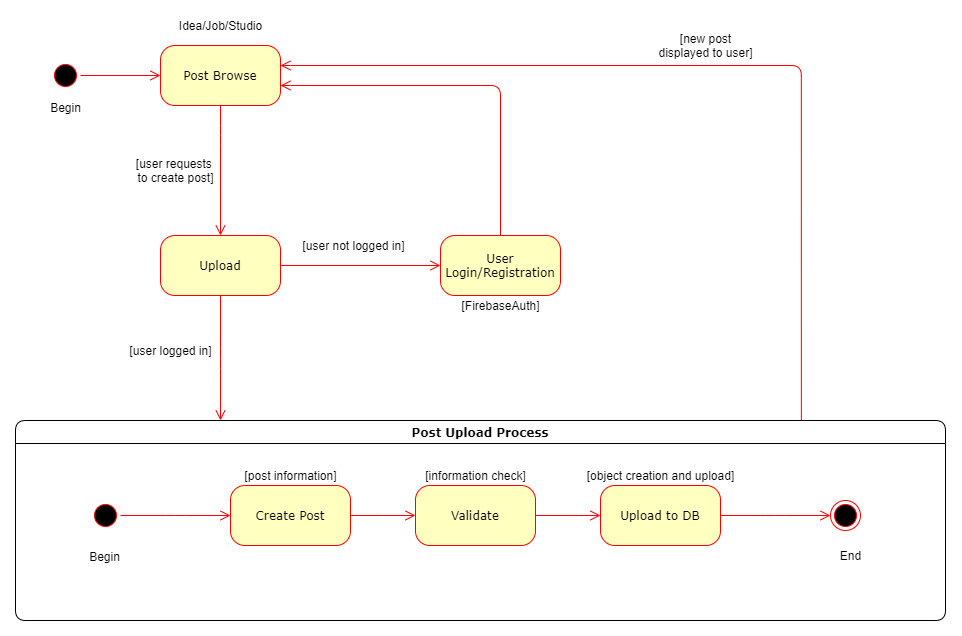

The diagram above was exported from draw.io. Its source (the exported page's mxGraphModel, read from the mxfile embedded in the PNG):
<mxGraphModel dx="1810" dy="1343" grid="1" gridSize="10" guides="1" tooltips="1" connect="1" arrows="1" fold="1" page="1" pageScale="1" pageWidth="1100" pageHeight="850" background="#ffffff" math="0" shadow="0">
  <root>
    <mxCell id="0" />
    <mxCell id="1" parent="0" />
    <mxCell id="382b91b5511bd0f7-1" value="" style="ellipse;html=1;shape=startState;fillColor=#000000;strokeColor=#ff0000;rounded=1;shadow=0;comic=0;labelBackgroundColor=none;fontFamily=Verdana;fontSize=12;fontColor=#000000;align=center;direction=south;" parent="1" vertex="1">
      <mxGeometry x="130" y="135" width="30" height="30" as="geometry" />
    </mxCell>
    <mxCell id="382b91b5511bd0f7-5" value="Upload" style="rounded=1;whiteSpace=wrap;html=1;arcSize=24;fillColor=#ffffc0;strokeColor=#ff0000;shadow=0;comic=0;labelBackgroundColor=none;fontFamily=Verdana;fontSize=12;fontColor=#000000;align=center;" parent="1" vertex="1">
      <mxGeometry x="240" y="310" width="120" height="60" as="geometry" />
    </mxCell>
    <mxCell id="382b91b5511bd0f7-6" value="Post Browse" style="rounded=1;whiteSpace=wrap;html=1;arcSize=24;fillColor=#ffffc0;strokeColor=#ff0000;shadow=0;comic=0;labelBackgroundColor=none;fontFamily=Verdana;fontSize=12;fontColor=#000000;align=center;" parent="1" vertex="1">
      <mxGeometry x="240" y="120" width="120" height="60" as="geometry" />
    </mxCell>
    <mxCell id="3cde6dad864a17aa-4" style="edgeStyle=orthogonalEdgeStyle;html=1;labelBackgroundColor=none;endArrow=open;endSize=8;strokeColor=#ff0000;fontFamily=Verdana;fontSize=12;align=left;exitX=0.845;exitY=0.003;exitDx=0;exitDy=0;exitPerimeter=0;" parent="1" source="2a3bc250acf0617d-7" edge="1">
      <mxGeometry relative="1" as="geometry">
        <Array as="points">
          <mxPoint x="881" y="140" />
          <mxPoint x="360" y="140" />
        </Array>
        <mxPoint x="880" y="490" as="sourcePoint" />
        <mxPoint x="360" y="140" as="targetPoint" />
      </mxGeometry>
    </mxCell>
    <mxCell id="2a3bc250acf0617d-7" value="Post Upload Process" style="swimlane;whiteSpace=wrap;html=1;rounded=1;shadow=0;comic=0;labelBackgroundColor=none;strokeWidth=1;fontFamily=Verdana;fontSize=12;align=center;startSize=23;" parent="1" vertex="1">
      <mxGeometry x="95" y="495" width="930" height="200" as="geometry" />
    </mxCell>
    <mxCell id="3cde6dad864a17aa-10" style="edgeStyle=elbowEdgeStyle;html=1;labelBackgroundColor=none;endArrow=open;endSize=8;strokeColor=#ff0000;fontFamily=Verdana;fontSize=12;align=left;" parent="2a3bc250acf0617d-7" source="382b91b5511bd0f7-8" target="3cde6dad864a17aa-1" edge="1">
      <mxGeometry relative="1" as="geometry" />
    </mxCell>
    <mxCell id="382b91b5511bd0f7-8" value="Create Post" style="rounded=1;whiteSpace=wrap;html=1;arcSize=24;fillColor=#ffffc0;strokeColor=#ff0000;shadow=0;comic=0;labelBackgroundColor=none;fontFamily=Verdana;fontSize=12;fontColor=#000000;align=center;" parent="2a3bc250acf0617d-7" vertex="1">
      <mxGeometry x="215" y="65" width="120" height="60" as="geometry" />
    </mxCell>
    <mxCell id="24f968d109e7d6b4-3" value="" style="ellipse;html=1;shape=endState;fillColor=#000000;strokeColor=#ff0000;rounded=1;shadow=0;comic=0;labelBackgroundColor=none;fontFamily=Verdana;fontSize=12;fontColor=#000000;align=center;" parent="2a3bc250acf0617d-7" vertex="1">
      <mxGeometry x="815" y="80" width="30" height="30" as="geometry" />
    </mxCell>
    <mxCell id="3cde6dad864a17aa-9" style="edgeStyle=elbowEdgeStyle;html=1;labelBackgroundColor=none;endArrow=open;endSize=8;strokeColor=#ff0000;fontFamily=Verdana;fontSize=12;align=left;" parent="2a3bc250acf0617d-7" source="2a3bc250acf0617d-3" target="382b91b5511bd0f7-8" edge="1">
      <mxGeometry relative="1" as="geometry" />
    </mxCell>
    <mxCell id="2a3bc250acf0617d-3" value="" style="ellipse;html=1;shape=startState;fillColor=#000000;strokeColor=#ff0000;rounded=1;shadow=0;comic=0;labelBackgroundColor=none;fontFamily=Verdana;fontSize=12;fontColor=#000000;align=center;direction=south;" parent="2a3bc250acf0617d-7" vertex="1">
      <mxGeometry x="75" y="80" width="30" height="30" as="geometry" />
    </mxCell>
    <mxCell id="3cde6dad864a17aa-11" style="edgeStyle=elbowEdgeStyle;html=1;labelBackgroundColor=none;endArrow=open;endSize=8;strokeColor=#ff0000;fontFamily=Verdana;fontSize=12;align=left;" parent="2a3bc250acf0617d-7" source="3cde6dad864a17aa-1" target="3cde6dad864a17aa-2" edge="1">
      <mxGeometry relative="1" as="geometry" />
    </mxCell>
    <mxCell id="3cde6dad864a17aa-1" value="Validate" style="rounded=1;whiteSpace=wrap;html=1;arcSize=24;fillColor=#ffffc0;strokeColor=#ff0000;shadow=0;comic=0;labelBackgroundColor=none;fontFamily=Verdana;fontSize=12;fontColor=#000000;align=center;" parent="2a3bc250acf0617d-7" vertex="1">
      <mxGeometry x="400" y="65" width="120" height="60" as="geometry" />
    </mxCell>
    <mxCell id="3cde6dad864a17aa-12" style="edgeStyle=elbowEdgeStyle;html=1;labelBackgroundColor=none;endArrow=open;endSize=8;strokeColor=#ff0000;fontFamily=Verdana;fontSize=12;align=left;" parent="2a3bc250acf0617d-7" source="3cde6dad864a17aa-2" target="24f968d109e7d6b4-3" edge="1">
      <mxGeometry relative="1" as="geometry" />
    </mxCell>
    <mxCell id="3cde6dad864a17aa-2" value="Upload to DB" style="rounded=1;whiteSpace=wrap;html=1;arcSize=24;fillColor=#ffffc0;strokeColor=#ff0000;shadow=0;comic=0;labelBackgroundColor=none;fontFamily=Verdana;fontSize=12;fontColor=#000000;align=center;" parent="2a3bc250acf0617d-7" vertex="1">
      <mxGeometry x="585" y="65" width="120" height="60" as="geometry" />
    </mxCell>
    <mxCell id="lsqfHrcEMrdASaqLNBV_-8" value="Begin" style="text;html=1;align=center;verticalAlign=middle;resizable=0;points=[];autosize=1;" vertex="1" parent="2a3bc250acf0617d-7">
      <mxGeometry x="64" y="126" width="50" height="20" as="geometry" />
    </mxCell>
    <mxCell id="lsqfHrcEMrdASaqLNBV_-9" value="End" style="text;html=1;align=center;verticalAlign=middle;resizable=0;points=[];autosize=1;" vertex="1" parent="2a3bc250acf0617d-7">
      <mxGeometry x="815" y="125" width="40" height="20" as="geometry" />
    </mxCell>
    <mxCell id="lsqfHrcEMrdASaqLNBV_-12" value="[post information]" style="text;html=1;align=center;verticalAlign=middle;resizable=0;points=[];autosize=1;" vertex="1" parent="2a3bc250acf0617d-7">
      <mxGeometry x="220" y="45" width="110" height="20" as="geometry" />
    </mxCell>
    <mxCell id="lsqfHrcEMrdASaqLNBV_-16" value="[information check]" style="text;html=1;align=center;verticalAlign=middle;resizable=0;points=[];autosize=1;" vertex="1" parent="2a3bc250acf0617d-7">
      <mxGeometry x="400" y="45" width="120" height="20" as="geometry" />
    </mxCell>
    <mxCell id="lsqfHrcEMrdASaqLNBV_-17" value="[object creation and upload]" style="text;html=1;align=center;verticalAlign=middle;resizable=0;points=[];autosize=1;" vertex="1" parent="2a3bc250acf0617d-7">
      <mxGeometry x="565" y="45" width="160" height="20" as="geometry" />
    </mxCell>
    <mxCell id="2a3bc250acf0617d-9" style="edgeStyle=orthogonalEdgeStyle;html=1;labelBackgroundColor=none;endArrow=open;endSize=8;strokeColor=#ff0000;fontFamily=Verdana;fontSize=12;align=left;" parent="1" source="382b91b5511bd0f7-1" target="382b91b5511bd0f7-6" edge="1">
      <mxGeometry relative="1" as="geometry" />
    </mxCell>
    <mxCell id="2a3bc250acf0617d-10" style="edgeStyle=orthogonalEdgeStyle;html=1;labelBackgroundColor=none;endArrow=open;endSize=8;strokeColor=#ff0000;fontFamily=Verdana;fontSize=12;align=left;entryX=0.5;entryY=0;entryDx=0;entryDy=0;exitX=0.5;exitY=1;exitDx=0;exitDy=0;" parent="1" source="382b91b5511bd0f7-6" target="382b91b5511bd0f7-5" edge="1">
      <mxGeometry relative="1" as="geometry">
        <Array as="points">
          <mxPoint x="300" y="210" />
          <mxPoint x="300" y="210" />
        </Array>
        <mxPoint x="440" y="230" as="targetPoint" />
      </mxGeometry>
    </mxCell>
    <mxCell id="2a3bc250acf0617d-13" style="edgeStyle=orthogonalEdgeStyle;html=1;exitX=1;exitY=0.5;entryX=0;entryY=0.5;labelBackgroundColor=none;endArrow=open;endSize=8;strokeColor=#ff0000;fontFamily=Verdana;fontSize=12;align=left;" parent="1" source="382b91b5511bd0f7-5" edge="1">
      <mxGeometry relative="1" as="geometry">
        <mxPoint x="520" y="340" as="targetPoint" />
      </mxGeometry>
    </mxCell>
    <mxCell id="3cde6dad864a17aa-8" style="edgeStyle=elbowEdgeStyle;html=1;labelBackgroundColor=none;endArrow=open;endSize=8;strokeColor=#ff0000;fontFamily=Verdana;fontSize=12;align=left;" parent="1" target="2a3bc250acf0617d-7" edge="1">
      <mxGeometry relative="1" as="geometry">
        <mxPoint x="300" y="370" as="sourcePoint" />
        <mxPoint x="350" y="390" as="targetPoint" />
        <Array as="points">
          <mxPoint x="300" y="433" />
        </Array>
      </mxGeometry>
    </mxCell>
    <mxCell id="lsqfHrcEMrdASaqLNBV_-2" value="[user logged in]" style="text;html=1;align=center;verticalAlign=middle;resizable=0;points=[];autosize=1;" vertex="1" parent="1">
      <mxGeometry x="200" y="415" width="100" height="20" as="geometry" />
    </mxCell>
    <mxCell id="lsqfHrcEMrdASaqLNBV_-3" value="[user not logged in]" style="text;html=1;align=center;verticalAlign=middle;resizable=0;points=[];autosize=1;" vertex="1" parent="1">
      <mxGeometry x="373" y="310" width="120" height="20" as="geometry" />
    </mxCell>
    <mxCell id="lsqfHrcEMrdASaqLNBV_-6" value="User Login/Registration" style="rounded=1;whiteSpace=wrap;html=1;arcSize=24;fillColor=#ffffc0;strokeColor=#ff0000;shadow=0;comic=0;labelBackgroundColor=none;fontFamily=Verdana;fontSize=12;fontColor=#000000;align=center;" vertex="1" parent="1">
      <mxGeometry x="520" y="310" width="120" height="60" as="geometry" />
    </mxCell>
    <mxCell id="lsqfHrcEMrdASaqLNBV_-7" style="edgeStyle=orthogonalEdgeStyle;html=1;exitX=0.5;exitY=0;labelBackgroundColor=none;endArrow=open;endSize=8;strokeColor=#ff0000;fontFamily=Verdana;fontSize=12;align=left;exitDx=0;exitDy=0;" edge="1" parent="1" source="lsqfHrcEMrdASaqLNBV_-6">
      <mxGeometry relative="1" as="geometry">
        <mxPoint x="640" y="339.41" as="sourcePoint" />
        <mxPoint x="360" y="160" as="targetPoint" />
        <Array as="points">
          <mxPoint x="580" y="160" />
          <mxPoint x="360" y="160" />
        </Array>
      </mxGeometry>
    </mxCell>
    <mxCell id="lsqfHrcEMrdASaqLNBV_-10" value="Idea/Job/Studio" style="text;html=1;align=center;verticalAlign=middle;resizable=0;points=[];autosize=1;" vertex="1" parent="1">
      <mxGeometry x="250" y="90" width="100" height="20" as="geometry" />
    </mxCell>
    <mxCell id="lsqfHrcEMrdASaqLNBV_-11" value="Begin" style="text;html=1;align=center;verticalAlign=middle;resizable=0;points=[];autosize=1;" vertex="1" parent="1">
      <mxGeometry x="120" y="172" width="50" height="20" as="geometry" />
    </mxCell>
    <mxCell id="lsqfHrcEMrdASaqLNBV_-18" value="[FirebaseAuth]" style="text;html=1;align=center;verticalAlign=middle;resizable=0;points=[];autosize=1;" vertex="1" parent="1">
      <mxGeometry x="535" y="370" width="90" height="20" as="geometry" />
    </mxCell>
    <mxCell id="lsqfHrcEMrdASaqLNBV_-19" value="[user requests &lt;br&gt;to create post]" style="text;html=1;align=center;verticalAlign=middle;resizable=0;points=[];autosize=1;" vertex="1" parent="1">
      <mxGeometry x="210" y="230" width="90" height="30" as="geometry" />
    </mxCell>
    <mxCell id="lsqfHrcEMrdASaqLNBV_-21" value="[new post&lt;br&gt;displayed to user]" style="text;html=1;align=center;verticalAlign=middle;resizable=0;points=[];autosize=1;" vertex="1" parent="1">
      <mxGeometry x="730" y="105" width="110" height="30" as="geometry" />
    </mxCell>
  </root>
</mxGraphModel>